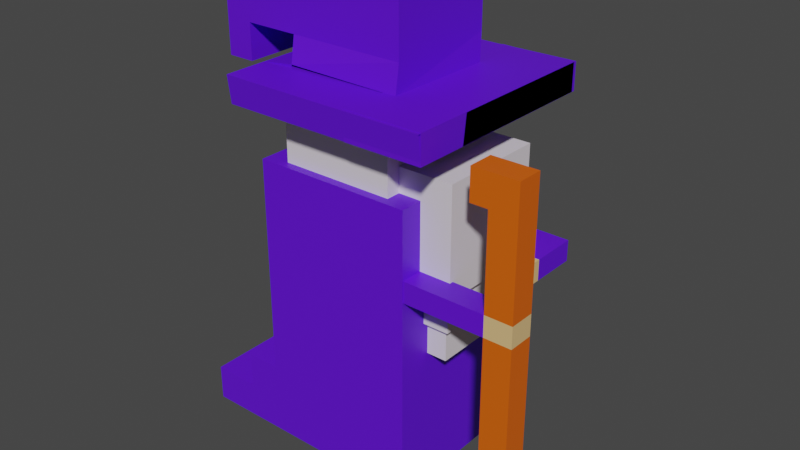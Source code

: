 # Source: Personaje.blend  (saved by Blender 3.6.11; exported with 4.5.12 LTS)
import bpy
from mathutils import Matrix  # noqa: F401  (used for matrix-valued properties, if any)

bpy.ops.wm.read_factory_settings(use_empty=True)
scene = bpy.context.scene
scene.name = 'Scene'

# ---- collections
col_collection = bpy.data.collections.new('Collection'); scene.collection.children.link(col_collection)

# ---- materials (node trees are filled in below, after node groups)
mat_material = bpy.data.materials.new('Material')
mat_material.alpha_threshold = 0.0
mat_material.use_transparent_shadow = False
mat_material.roughness = 0.5
mat_material.line_color = (0.0, 0.0, 0.0, 1.0)
mat_material_001 = bpy.data.materials.new('Material.001')
mat_material_001.use_transparent_shadow = False
mat_material_002 = bpy.data.materials.new('Material.002')
mat_material_002.use_transparent_shadow = False
mat_material_003 = bpy.data.materials.new('Material.003')
mat_material_003.use_transparent_shadow = False

# ---- material node trees
mat_material.use_nodes = True; mat_material.node_tree.nodes.clear()
_N = mat_material.node_tree.nodes; _L = mat_material.node_tree.links
n0 = _N.new('ShaderNodeOutputMaterial'); n0.name = 'Material Output'; n0.location = (300, 300)
n1 = _N.new('ShaderNodeBsdfPrincipled'); n1.name = 'Principled BSDF'; n1.location = (10, 300)
n1.distribution = 'GGX'
n1.subsurface_method = 'RANDOM_WALK_SKIN'
n1.inputs[0].default_value = (0.8, 0.7334, 0.783, 1.0)
n1.inputs[3].default_value = 1.45
n1.inputs[27].default_value = (0.0, 0.0, 0.0, 1.0)
n1.inputs[28].default_value = 1.0
_L.new(n1.outputs[0], n0.inputs[0])
n0.is_active_output = True
mat_material_001.use_nodes = True; mat_material_001.node_tree.nodes.clear()
_N = mat_material_001.node_tree.nodes; _L = mat_material_001.node_tree.links
n0 = _N.new('ShaderNodeBsdfPrincipled'); n0.name = 'Principled BSDF'; n0.location = (10, 300)
n0.distribution = 'GGX'
n0.subsurface_method = 'RANDOM_WALK_SKIN'
n0.inputs[0].default_value = (0.1165, 0.004254, 0.8, 1.0)
n0.inputs[3].default_value = 1.45
n0.inputs[27].default_value = (0.0, 0.0, 0.0, 1.0)
n0.inputs[28].default_value = 1.0
n1 = _N.new('ShaderNodeOutputMaterial'); n1.name = 'Material Output'; n1.location = (300, 300)
_L.new(n0.outputs[0], n1.inputs[0])
n1.is_active_output = True
mat_material_002.use_nodes = True; mat_material_002.node_tree.nodes.clear()
_N = mat_material_002.node_tree.nodes; _L = mat_material_002.node_tree.links
n0 = _N.new('ShaderNodeBsdfPrincipled'); n0.name = 'Principled BSDF'; n0.location = (10, 300)
n0.distribution = 'GGX'
n0.subsurface_method = 'RANDOM_WALK_SKIN'
n0.inputs[0].default_value = (0.8, 0.5252, 0.2303, 1.0)
n0.inputs[3].default_value = 1.45
n0.inputs[27].default_value = (0.0, 0.0, 0.0, 1.0)
n0.inputs[28].default_value = 1.0
n1 = _N.new('ShaderNodeOutputMaterial'); n1.name = 'Material Output'; n1.location = (300, 300)
_L.new(n0.outputs[0], n1.inputs[0])
n1.is_active_output = True
mat_material_003.use_nodes = True; mat_material_003.node_tree.nodes.clear()
_N = mat_material_003.node_tree.nodes; _L = mat_material_003.node_tree.links
n0 = _N.new('ShaderNodeBsdfPrincipled'); n0.name = 'Principled BSDF'; n0.location = (10, 300)
n0.distribution = 'GGX'
n0.subsurface_method = 'RANDOM_WALK_SKIN'
n0.inputs[0].default_value = (0.8, 0.1215, 0.0011, 1.0)
n0.inputs[3].default_value = 1.45
n0.inputs[27].default_value = (0.0, 0.0, 0.0, 1.0)
n0.inputs[28].default_value = 1.0
n1 = _N.new('ShaderNodeOutputMaterial'); n1.name = 'Material Output'; n1.location = (300, 300)
_L.new(n0.outputs[0], n1.inputs[0])
n1.is_active_output = True

# ---- world
world_world = bpy.data.worlds.new('World'); scene.world = world_world
world_world.use_nodes = True; world_world.node_tree.nodes.clear()
_N = world_world.node_tree.nodes; _L = world_world.node_tree.links
n0 = _N.new('ShaderNodeOutputWorld'); n0.name = 'World Output'; n0.location = (300, 300)
n1 = _N.new('ShaderNodeBackground'); n1.name = 'Background'; n1.location = (10, 300)
n1.inputs[0].default_value = (0.05088, 0.05088, 0.05088, 1.0)
_L.new(n1.outputs[0], n0.inputs[0])
n0.is_active_output = True
world_world.color = (0.05088, 0.05088, 0.05088)
world_world.use_sun_shadow = False
world_world.sun_shadow_jitter_overblur = 0.0

# ---- meshes
me_cube = bpy.data.meshes.new('Cube')
me_cube.from_pydata([(12.71, 113.6, 77.56), (17.99, 119.1, 9.599), (12.71, 88.3, 77.56), (17.99, 83.02, 9.599), (-13.81, 112.5, 77.56), (-19.09, 117.5, 9.599), (-13.81, 88.3, 77.56), (-19.09, 83.09, 9.599), (17.99, 83.02, 43.58), (17.99, 119.1, 43.58), (-19.09, 117.5, 43.58), (-19.09, 83.06, 43.58), (17.99, 83.02, 26.59), (17.99, 119.1, 26.59), (-19.09, 117.5, 26.59), (-19.09, 83.07, 26.59), (17.99, 83.02, 18.09), (17.99, 119.1, 18.09), (-19.09, 117.5, 18.09), (-19.09, 83.08, 18.09), (-38.22, 117.5, 18.09), (-38.22, 117.5, 9.599), (-38.22, 83.09, 9.599), (-38.22, 83.08, 18.09), (-27.17, 83.08, 18.09), (-27.17, 83.07, 26.59), (-27.17, 117.5, 26.59), (-27.17, 117.5, 18.09), (17.99, 83.02, 77.56), (-19.09, 83.02, 77.56), (17.99, 119.1, 77.56), (-19.09, 117.5, 77.56), (-13.81, 88.3, 90.52), (-13.81, 113.3, 91.11), (-13.81, 112.5, 83.14), (-13.81, 88.3, 83.14), (25.39, 113.6, 77.56), (25.39, 88.3, 77.56), (25.39, 88.3, 83.14), (25.39, 113.6, 83.14), (22.71, 90.99, 42.06), (15.39, 90.99, 42.06), (15.39, 110.9, 42.06), (22.71, 110.9, 42.06), (12.71, 88.3, 116.1), (-13.81, 88.3, 116.1), (12.71, 113.6, 116.1), (-13.81, 112.5, 116.1), (-13.81, 112.5, 103.6), (12.71, 113.6, 103.6), (12.71, 88.3, 103.6), (-13.81, 88.3, 103.6), (-26.18, 88.3, 116.1), (-26.18, 112.5, 116.1), (-26.18, 112.5, 103.6), (-26.18, 88.3, 103.6), (-32.45, 88.3, 116.1), (-32.45, 112.5, 116.1), (-32.45, 112.5, 103.6), (-32.45, 88.3, 103.6), (13.2, 112.7, 97.37), (-13.24, 86.77, 97.96), (-14.29, 113.3, 97.37), (12.71, 87.38, 97.37), (-26.18, 88.3, 95.48), (-26.18, 112.5, 95.48), (-32.45, 88.3, 95.48), (-32.45, 112.5, 95.48), (-15.28, 124.9, 91.11), (13.11, 124.9, 91.11), (13.62, 124.9, 97.37), (-15.81, 124.9, 97.37), (27.35, 113.6, 91.11), (27.35, 88.56, 91.11), (27.35, 113.6, 97.37), (27.35, 89.41, 97.37), (12.71, 125.1, 97.37), (12.71, 125.1, 91.11), (27.35, 125.6, 97.37), (27.35, 125.6, 91.11), (27.35, 76.67, 91.11), (27.35, 75.92, 97.37), (-19.98, 87.51, 91.11), (-19.98, 113.5, 91.11), (-19.98, 85.87, 97.37), (-19.98, 113.5, 97.37), (-13.81, 124.9, 91.11), (-13.81, 124.9, 97.37), (-19.98, 124.9, 91.11), (-19.98, 124.9, 97.37), (12.71, 88.3, 91.11), (12.71, 89.75, 89.67), (12.71, 112.2, 89.67), (12.71, 112.7, 91.11), (12.71, 112.2, 84.58), (12.71, 113.6, 83.14), (12.71, 89.75, 84.58), (12.71, 88.3, 83.14), (18.29, 89.75, 89.67), (18.29, 112.2, 89.67), (18.29, 112.2, 84.58), (18.29, 89.75, 84.58), (-13.93, 115.4, 77.58), (12.58, 116.6, 77.58), (-13.93, 115.4, 83.16), (12.59, 116.5, 83.16), (12.71, 113.5, 90.43), (-13.81, 112.4, 90.43), (12.59, 116.5, 90.45), (-13.93, 115.4, 90.45), (12.71, 84.99, 77.56), (-13.81, 84.99, 77.56), (-13.81, 84.99, 83.14), (12.71, 84.99, 83.14), (-13.81, 88.3, 91.44), (12.71, 88.3, 91.44), (-13.81, 84.99, 91.44), (12.71, 84.99, 91.44), (17.8, 112.1, 56.94), (17.8, 112.1, 61.76), (17.8, 118.8, 56.94), (17.8, 118.8, 61.76), (32.67, 112.1, 56.94), (32.67, 112.1, 61.76), (32.67, 118.8, 56.94), (32.67, 118.8, 61.76), (25.07, 118.8, 56.94), (25.07, 118.8, 61.76), (25.07, 112.1, 56.94), (25.07, 112.1, 61.76), (32.67, 108.0, 61.76), (32.67, 108.0, 56.94), (25.07, 108.0, 56.94), (25.07, 108.0, 61.76), (32.67, 103.7, 61.76), (32.67, 103.7, 56.94), (25.07, 103.7, 56.94), (25.07, 103.7, 61.76), (12.71, 113.6, 58.09), (14.09, 112.2, 56.71), (14.09, 89.68, 56.71), (12.71, 88.3, 58.09), (24.01, 112.2, 56.71), (25.39, 113.6, 58.09), (25.39, 88.3, 58.09), (24.01, 89.68, 56.71), (22.71, 110.9, 48.37), (24.01, 112.2, 49.68), (22.71, 90.99, 48.37), (24.01, 89.68, 49.68), (15.39, 90.99, 48.37), (14.09, 89.68, 49.68), (15.39, 110.9, 48.37), (14.09, 112.2, 49.68), (15.29, 83.23, 57.44), (37.01, 83.23, 57.44), (15.29, 83.23, 62.32), (37.01, 83.23, 62.32), (15.29, 89.17, 57.44), (37.01, 89.17, 57.44), (15.29, 89.17, 62.32), (37.01, 89.17, 62.32), (43.37, 83.23, 57.44), (43.37, 83.23, 62.32), (43.37, 89.17, 62.32), (43.37, 89.17, 57.44), (37.01, 83.23, 90.88), (37.01, 89.17, 90.88), (43.37, 83.23, 90.88), (43.37, 89.17, 90.88), (37.01, 89.17, 8.845), (37.01, 83.23, 8.845), (43.37, 89.17, 8.845), (43.37, 83.23, 8.845), (43.37, 89.17, 76.6), (43.37, 83.23, 76.6), (37.01, 83.23, 76.6), (37.01, 89.17, 76.6), (43.37, 89.17, 83.74), (37.01, 83.23, 83.74), (43.37, 83.23, 83.74), (37.01, 89.17, 83.74), (32.96, 83.23, 90.88), (32.96, 89.17, 90.88), (32.96, 83.23, 83.74), (32.96, 89.17, 83.74), (-20.0, 88.56, 91.11), (-20.0, 89.41, 97.37), (-20.0, 76.67, 91.11), (-20.0, 75.92, 97.37), (9.687, 76.56, 91.09), (9.687, 76.56, 97.45), (9.687, 88.42, 91.09), (9.687, 88.42, 97.45), (27.35, 76.56, 91.09), (27.35, 76.56, 97.45), (27.35, 88.42, 91.09), (27.35, 88.42, 97.45), (9.687, 124.8, 97.45), (9.687, 124.8, 91.09), (27.35, 124.8, 91.09), (27.35, 124.8, 97.45), (10.05, 125.0, 97.47), (10.05, 125.0, 91.22), (10.55, 112.7, 97.47), (10.05, 112.7, 91.22)], [], [(5, 1, 3, 7), (8, 28, 29, 11), (9, 30, 28, 8), (10, 31, 30, 9), (11, 29, 31, 10), (15, 11, 10, 14), (14, 10, 9, 13), (13, 9, 8, 12), (12, 8, 11, 15), (16, 12, 15, 19), (17, 13, 12, 16), (18, 14, 13, 17), (15, 14, 26, 25), (7, 19, 23, 22), (5, 18, 17, 1), (1, 17, 16, 3), (3, 16, 19, 7), (22, 23, 20, 21), (19, 18, 20, 23), (18, 5, 21, 20), (5, 7, 22, 21), (24, 25, 26, 27), (19, 15, 25, 24), (18, 19, 24, 27), (14, 18, 27, 26), (2, 6, 29, 28), (0, 2, 28, 30), (4, 0, 30, 31), (6, 4, 31, 29), (49, 48, 47, 46), (60, 76, 202, 204), (90, 93, 72, 73), (34, 35, 32, 33), (4, 6, 35, 34), (95, 97, 38, 39), (0, 4, 102, 103), (37, 36, 39, 38), (37, 2, 141, 144), (97, 2, 37, 38), (6, 2, 110, 111), (0, 36, 143, 138), (36, 37, 144, 143), (145, 140, 151, 149), (2, 0, 138, 141), (46, 47, 45, 44), (51, 50, 44, 45), (47, 48, 54, 53), (50, 49, 46, 44), (63, 60, 49, 50), (62, 61, 51, 48), (61, 63, 50, 51), (60, 62, 48, 49), (54, 55, 64, 65), (48, 51, 55, 54), (51, 45, 52, 55), (45, 47, 53, 52), (58, 59, 56, 57), (53, 54, 58, 57), (55, 52, 56, 59), (52, 53, 57, 56), (33, 62, 71, 68), (32, 61, 84, 82), (60, 93, 69, 70), (65, 64, 66, 67), (55, 59, 66, 64), (58, 54, 65, 67), (59, 58, 67, 66), (69, 68, 71, 70), (72, 93, 77, 79), (95, 34, 33, 93), (62, 60, 70, 71), (73, 72, 74, 75), (60, 63, 75, 74), (91, 96, 101, 98), (75, 81, 189, 187), (77, 76, 78, 79), (60, 74, 78, 76), (0, 95, 39, 36), (74, 72, 79, 78), (93, 33, 68, 69), (35, 97, 90, 32), (83, 82, 84, 85), (61, 62, 85, 84), (85, 62, 87, 89), (33, 32, 82, 83), (87, 86, 88, 89), (62, 33, 86, 87), (83, 85, 89, 88), (33, 83, 88, 86), (93, 90, 91, 92), (95, 93, 92, 94), (90, 97, 96, 91), (94, 96, 97, 95), (101, 100, 99, 98), (92, 91, 98, 99), (96, 94, 100, 101), (94, 92, 99, 100), (103, 102, 104, 105), (95, 0, 103, 105), (4, 34, 104, 102), (95, 105, 108, 106), (107, 106, 108, 109), (105, 104, 109, 108), (34, 95, 106, 107), (104, 34, 107, 109), (111, 110, 113, 112), (97, 35, 114, 115), (2, 97, 113, 110), (35, 6, 111, 112), (115, 114, 116, 117), (35, 112, 116, 114), (112, 113, 117, 116), (113, 97, 115, 117), (118, 119, 121, 120), (126, 127, 125, 124), (124, 125, 123, 122), (128, 129, 119, 118), (126, 124, 122, 128), (127, 121, 119, 129), (125, 127, 129, 123), (120, 126, 128, 118), (128, 122, 131, 132), (120, 121, 127, 126), (132, 131, 135, 136), (123, 129, 133, 130), (122, 123, 130, 131), (129, 128, 132, 133), (135, 134, 137, 136), (130, 133, 137, 134), (131, 130, 134, 135), (133, 132, 136, 137), (139, 140, 141, 138), (143, 144, 145, 142), (142, 139, 138, 143), (144, 141, 140, 145), (140, 139, 153, 151), (148, 150, 41, 40), (41, 42, 43, 40), (142, 145, 149, 147), (146, 152, 153, 147), (150, 148, 149, 151), (152, 150, 151, 153), (148, 146, 147, 149), (139, 142, 147, 153), (152, 146, 43, 42), (146, 148, 40, 43), (150, 152, 42, 41), (154, 155, 157, 156), (156, 157, 161, 160), (160, 161, 159, 158), (158, 159, 155, 154), (156, 160, 158, 154), (157, 155, 162, 163), (164, 163, 162, 165), (155, 159, 170, 171), (180, 178, 169, 168), (159, 161, 164, 165), (167, 166, 168, 169), (167, 181, 185, 183), (178, 181, 167, 169), (179, 180, 168, 166), (171, 170, 172, 173), (159, 165, 172, 170), (162, 155, 171, 173), (165, 162, 173, 172), (157, 163, 175, 176), (164, 161, 177, 174), (161, 157, 176, 177), (163, 164, 174, 175), (176, 175, 180, 179), (174, 177, 181, 178), (177, 176, 179, 181), (175, 174, 178, 180), (185, 184, 182, 183), (181, 179, 184, 185), (179, 166, 182, 184), (166, 167, 183, 182), (186, 187, 189, 188), (80, 73, 186, 188), (73, 75, 187, 186), (81, 80, 188, 189), (190, 191, 193, 192), (193, 197, 201, 198), (196, 197, 195, 194), (194, 195, 191, 190), (192, 196, 194, 190), (197, 193, 191, 195), (199, 198, 201, 200), (192, 193, 198, 199), (197, 196, 200, 201), (196, 192, 199, 200), (205, 204, 202, 203), (93, 60, 204, 205), (76, 77, 203, 202), (77, 93, 205, 203)])
me_cube.polygons.foreach_set('material_index', [0, 1, 1, 1, 1, 1, 1, 1, 1, 1, 1, 1, 1, 1, 1, 1, 1, 1, 1, 1, 0, 1, 1, 0, 1, 1, 1, 1, 1, 1, 1, 1, 0, 0, 0, 1, 0, 0, 0, 1, 0, 0, 0, 0, 1, 1, 1, 1, 1, 1, 1, 1, 1, 1, 1, 1, 1, 1, 1, 1, 0, 1, 0, 1, 1, 1, 1, 1, 1, 0, 1, 1, 1, 2, 1, 1, 1, 0, 1, 1, 0, 1, 1, 1, 1, 1, 0, 1, 1, 0, 0, 0, 0, 2, 1, 0, 2, 0, 0, 0, 0, 0, 0, 0, 0, 0, 0, 0, 0, 0, 0, 0, 0, 0, 1, 1, 0, 1, 1, 1, 1, 1, 1, 2, 1, 1, 0, 2, 2, 2, 0, 0, 0, 0, 0, 0, 0, 0, 0, 0, 0, 0, 0, 0, 0, 0, 0, 1, 1, 1, 1, 0, 2, 2, 3, 3, 2, 3, 3, 3, 3, 2, 3, 3, 3, 3, 3, 3, 3, 3, 3, 3, 3, 3, 3, 3, 3, 1, 0, 1, 1, 1, 1, 1, 1, 1, 1, 1, 1, 1, 1, 0, 0, 1, 1])
_uv = me_cube.uv_layers.new(name='UVMap')
_uv.uv.foreach_set('vector', [0.375, 0.25, 0.625, 0.25, 0.625, 0.5, 0.375, 0.5, 0.5, 0.5, 0.625, 0.5, 0.625, 0.75, 0.5, 0.75, 0.5, 0.75, 0.625, 0.75, 0.625, 1.0, 0.5, 1.0, 0.25, 0.5, 0.375, 0.5, 0.375, 0.75, 0.25, 0.75, 0.75, 0.5, 0.875, 0.5, 0.875, 0.75, 0.75, 0.75, 0.6875, 0.5, 0.75, 0.5, 0.75, 0.75, 0.6875, 0.75, 0.1875, 0.5, 0.25, 0.5, 0.25, 0.75, 0.1875, 0.75, 0.4375, 0.75, 0.5, 0.75, 0.5, 1.0, 0.4375, 1.0, 0.4375, 0.5, 0.5, 0.5, 0.5, 0.75, 0.4375, 0.75, 0.4062, 0.5, 0.4375, 0.5, 0.4375, 0.75, 0.4062, 0.75, 0.4062, 0.75, 0.4375, 0.75, 0.4375, 1.0, 0.4062, 1.0, 0.1562, 0.5, 0.1875, 0.5, 0.1875, 0.75, 0.1562, 0.75, 0.6875, 0.5, 0.6875, 0.75, 0.6875, 0.75, 0.6875, 0.5, 0.375, 0.75, 0.4062, 0.75, 0.4062, 0.75, 0.375, 0.75, 0.125, 0.5, 0.1562, 0.5, 0.1562, 0.75, 0.125, 0.75, 0.375, 0.75, 0.4062, 0.75, 0.4062, 1.0, 0.375, 1.0, 0.375, 0.5, 0.4062, 0.5, 0.4062, 0.75, 0.375, 0.75, 0.625, 0.5, 0.6562, 0.5, 0.6562, 0.75, 0.625, 0.75, 0.6562, 0.5, 0.6562, 0.75, 0.6562, 0.75, 0.6562, 0.5, 0.1562, 0.5, 0.125, 0.5, 0.125, 0.5, 0.1562, 0.5, 0.375, 0.25, 0.375, 0.5, 0.375, 0.5, 0.375, 0.25, 0.6562, 0.5, 0.6875, 0.5, 0.6875, 0.75, 0.6562, 0.75, 0.4062, 0.75, 0.4375, 0.75, 0.4375, 0.75, 0.4062, 0.75, 0.6562, 0.75, 0.6562, 0.5, 0.6562, 0.5, 0.6562, 0.75, 0.1875, 0.5, 0.1562, 0.5, 0.1562, 0.5, 0.1875, 0.5, 0.4106, 0.2131, 0.5894, 0.2122, 0.625, 0.25, 0.375, 0.25, 0.4106, 0.03695, 0.4106, 0.2131, 0.375, 0.25, 0.375, 0.0, 0.5894, 0.03786, 0.4106, 0.03695, 0.375, 0.0, 0.625, 0.0, 0.5894, 0.2122, 0.5894, 0.03786, 0.625, 0.0, 0.625, 0.25, 0.4106, 0.03695, 0.5894, 0.03786, 0.5894, 0.03786, 0.4106, 0.03695, 0.4106, 0.03695, 0.4106, 0.03695, 0.4106, 0.03695, 0.4106, 0.03695, 0.4106, 0.2131, 0.4106, 0.03695, 0.4106, 0.03695, 0.4106, 0.2131, 0.5894, 0.03786, 0.5894, 0.2122, 0.5894, 0.2122, 0.5894, 0.03786, 0.5894, 0.03786, 0.5894, 0.2122, 0.5894, 0.2122, 0.5894, 0.03786, 0.4106, 0.03737, 0.4106, 0.2131, 0.4106, 0.2131, 0.4106, 0.03695, 0.4106, 0.03695, 0.5894, 0.03786, 0.5894, 0.03786, 0.4106, 0.03695, 0.4106, 0.2131, 0.4106, 0.03695, 0.4106, 0.03695, 0.4106, 0.2131, 0.4106, 0.2131, 0.4106, 0.2131, 0.4106, 0.2131, 0.4106, 0.2131, 0.4106, 0.2131, 0.4106, 0.2131, 0.4106, 0.2131, 0.4106, 0.2131, 0.5894, 0.2122, 0.4106, 0.2131, 0.4106, 0.2131, 0.5894, 0.2122, 0.4106, 0.03695, 0.4106, 0.03695, 0.4106, 0.03695, 0.4106, 0.03695, 0.4106, 0.03695, 0.4106, 0.2131, 0.4106, 0.2131, 0.4106, 0.03695, 0.4106, 0.2035, 0.4106, 0.2035, 0.4106, 0.2035, 0.4106, 0.2035, 0.4106, 0.2131, 0.4106, 0.03695, 0.4106, 0.03695, 0.4106, 0.2131, 0.4106, 0.03695, 0.5894, 0.03786, 0.5894, 0.2122, 0.4106, 0.2131, 0.5894, 0.2122, 0.4106, 0.2131, 0.4106, 0.2131, 0.5894, 0.2122, 0.5894, 0.03786, 0.5894, 0.03786, 0.5894, 0.03786, 0.5894, 0.03786, 0.4106, 0.2131, 0.4106, 0.03695, 0.4106, 0.03695, 0.4106, 0.2131, 0.4106, 0.2131, 0.4106, 0.03695, 0.4106, 0.03695, 0.4106, 0.2131, 0.5894, 0.03786, 0.5894, 0.2122, 0.5894, 0.2122, 0.5894, 0.03786, 0.5894, 0.2122, 0.4106, 0.2131, 0.4106, 0.2131, 0.5894, 0.2122, 0.4106, 0.03695, 0.5894, 0.03786, 0.5894, 0.03786, 0.4106, 0.03695, 0.5894, 0.03786, 0.5894, 0.2122, 0.5894, 0.2122, 0.5894, 0.03786, 0.5894, 0.03786, 0.5894, 0.2122, 0.5894, 0.2122, 0.5894, 0.03786, 0.5894, 0.2122, 0.5894, 0.2122, 0.5894, 0.2122, 0.5894, 0.2122, 0.5894, 0.2122, 0.5894, 0.03786, 0.5894, 0.03786, 0.5894, 0.2122, 0.5894, 0.03786, 0.5894, 0.2122, 0.5894, 0.2122, 0.5894, 0.03786, 0.5894, 0.03786, 0.5894, 0.03786, 0.5894, 0.03786, 0.5894, 0.03786, 0.5894, 0.2122, 0.5894, 0.2122, 0.5894, 0.2122, 0.5894, 0.2122, 0.5894, 0.2122, 0.5894, 0.03786, 0.5894, 0.03786, 0.5894, 0.2122, 0.5894, 0.03786, 0.5894, 0.03786, 0.5894, 0.03786, 0.5894, 0.03786, 0.5894, 0.2122, 0.5894, 0.2122, 0.5894, 0.2122, 0.5894, 0.2122, 0.4106, 0.03695, 0.4106, 0.03695, 0.4106, 0.03695, 0.4106, 0.03695, 0.5894, 0.03786, 0.5894, 0.2122, 0.5894, 0.2122, 0.5894, 0.03786, 0.5894, 0.2122, 0.5894, 0.2122, 0.5894, 0.2122, 0.5894, 0.2122, 0.5894, 0.03786, 0.5894, 0.03786, 0.5894, 0.03786, 0.5894, 0.03786, 0.5894, 0.2122, 0.5894, 0.03786, 0.5894, 0.03786, 0.5894, 0.2122, 0.4106, 0.03695, 0.5894, 0.03786, 0.5894, 0.03786, 0.4106, 0.03695, 0.4106, 0.03695, 0.4106, 0.03695, 0.4106, 0.03695, 0.4106, 0.03695, 0.4106, 0.03695, 0.5894, 0.03786, 0.5894, 0.03786, 0.4106, 0.03695, 0.5894, 0.03786, 0.4106, 0.03695, 0.4106, 0.03695, 0.5894, 0.03786, 0.4106, 0.2131, 0.4106, 0.03695, 0.4106, 0.03695, 0.4106, 0.2131, 0.4106, 0.03695, 0.4106, 0.2131, 0.4106, 0.2131, 0.4106, 0.03695, 0.4106, 0.203, 0.4106, 0.203, 0.4106, 0.203, 0.4106, 0.203, 0.0, 0.0, 0.0, 0.0, 0.0, 0.0, 0.0, 0.0, 0.4106, 0.03695, 0.4106, 0.03695, 0.4106, 0.03695, 0.4106, 0.03695, 0.4106, 0.03695, 0.4106, 0.03695, 0.4106, 0.03695, 0.4106, 0.03695, 0.4106, 0.03695, 0.4106, 0.03695, 0.4106, 0.03695, 0.4106, 0.03695, 0.4106, 0.03695, 0.4106, 0.03695, 0.4106, 0.03695, 0.4106, 0.03695, 0.4106, 0.03695, 0.5894, 0.03786, 0.5894, 0.03786, 0.4106, 0.03695, 0.5894, 0.2122, 0.4106, 0.2131, 0.4106, 0.2131, 0.5894, 0.2122, 0.5894, 0.03786, 0.5894, 0.2122, 0.5894, 0.2122, 0.5894, 0.03786, 0.5894, 0.2122, 0.5894, 0.03786, 0.5894, 0.03786, 0.5894, 0.2122, 0.5894, 0.03786, 0.5894, 0.03786, 0.5894, 0.03786, 0.5894, 0.03786, 0.5894, 0.03786, 0.5894, 0.2122, 0.5894, 0.2122, 0.5894, 0.03786, 0.5894, 0.03786, 0.5894, 0.03786, 0.5894, 0.03786, 0.5894, 0.03786, 0.5894, 0.03786, 0.5894, 0.03786, 0.5894, 0.03786, 0.5894, 0.03786, 0.5894, 0.03786, 0.5894, 0.03786, 0.5894, 0.03786, 0.5894, 0.03786, 0.5894, 0.03786, 0.5894, 0.03786, 0.5894, 0.03786, 0.5894, 0.03786, 0.4106, 0.03695, 0.4106, 0.2131, 0.4106, 0.203, 0.4106, 0.047, 0.4106, 0.03695, 0.4106, 0.03695, 0.4106, 0.047, 0.4106, 0.047, 0.4106, 0.2131, 0.4106, 0.2131, 0.4106, 0.203, 0.4106, 0.203, 0.4106, 0.047, 0.4106, 0.203, 0.4106, 0.2131, 0.4106, 0.03737, 0.4106, 0.203, 0.4106, 0.047, 0.4106, 0.047, 0.4106, 0.203, 0.4106, 0.047, 0.4106, 0.203, 0.4106, 0.203, 0.4106, 0.047, 0.4106, 0.203, 0.4106, 0.047, 0.4106, 0.047, 0.4106, 0.203, 0.4106, 0.047, 0.4106, 0.047, 0.4106, 0.047, 0.4106, 0.047, 0.4106, 0.03695, 0.5894, 0.03786, 0.5894, 0.03786, 0.4106, 0.03695, 0.4106, 0.03695, 0.4106, 0.03695, 0.4106, 0.03695, 0.4106, 0.03695, 0.5894, 0.03786, 0.5894, 0.03786, 0.5894, 0.03786, 0.5894, 0.03786, 0.4106, 0.03695, 0.4106, 0.03695, 0.4106, 0.03695, 0.4106, 0.03695, 0.5894, 0.03786, 0.4106, 0.03695, 0.4106, 0.03695, 0.5894, 0.03786, 0.4106, 0.03695, 0.5894, 0.03786, 0.5894, 0.03786, 0.4106, 0.03695, 0.5894, 0.03786, 0.4106, 0.03695, 0.4106, 0.03695, 0.5894, 0.03786, 0.5894, 0.03786, 0.5894, 0.03786, 0.5894, 0.03786, 0.5894, 0.03786, 0.5894, 0.2122, 0.4106, 0.2131, 0.4106, 0.2131, 0.5894, 0.2122, 0.4106, 0.2131, 0.5894, 0.2122, 0.5894, 0.2122, 0.4106, 0.2131, 0.4106, 0.2131, 0.4106, 0.2131, 0.4106, 0.2131, 0.4106, 0.2131, 0.5894, 0.2122, 0.5894, 0.2122, 0.5894, 0.2122, 0.5894, 0.2122, 0.4106, 0.2131, 0.5894, 0.2122, 0.5894, 0.2122, 0.4106, 0.2131, 0.5894, 0.2122, 0.5894, 0.2122, 0.5894, 0.2122, 0.5894, 0.2122, 0.5894, 0.2122, 0.4106, 0.2131, 0.4106, 0.2131, 0.5894, 0.2122, 0.4106, 0.2131, 0.4106, 0.2131, 0.4106, 0.2131, 0.4106, 0.2131, 0.375, 0.0, 0.625, 0.0, 0.625, 0.25, 0.375, 0.25, 0.375, 0.3723, 0.625, 0.3723, 0.625, 0.5, 0.375, 0.5, 0.375, 0.5, 0.625, 0.5, 0.625, 0.75, 0.375, 0.75, 0.375, 0.8777, 0.625, 0.8777, 0.625, 1.0, 0.375, 1.0, 0.2473, 0.5, 0.375, 0.5, 0.375, 0.75, 0.2473, 0.75, 0.7527, 0.5, 0.875, 0.5, 0.875, 0.75, 0.7527, 0.75, 0.625, 0.5, 0.7527, 0.5, 0.7527, 0.75, 0.625, 0.75, 0.125, 0.5, 0.2473, 0.5, 0.2473, 0.75, 0.125, 0.75, 0.2473, 0.75, 0.375, 0.75, 0.375, 0.75, 0.2473, 0.75, 0.375, 0.25, 0.625, 0.25, 0.625, 0.3723, 0.375, 0.3723, 0.2473, 0.75, 0.375, 0.75, 0.375, 0.75, 0.2473, 0.75, 0.625, 0.75, 0.7527, 0.75, 0.7527, 0.75, 0.625, 0.75, 0.375, 0.75, 0.625, 0.75, 0.625, 0.75, 0.375, 0.75, 0.625, 0.8777, 0.375, 0.8777, 0.375, 0.8777, 0.625, 0.8777, 0.375, 0.75, 0.625, 0.75, 0.625, 0.8777, 0.375, 0.8777, 0.625, 0.75, 0.7527, 0.75, 0.7527, 0.75, 0.625, 0.75, 0.375, 0.75, 0.625, 0.75, 0.625, 0.75, 0.375, 0.75, 0.625, 0.8777, 0.375, 0.8777, 0.375, 0.8777, 0.625, 0.8777, 0.4106, 0.04655, 0.4106, 0.2035, 0.4106, 0.2131, 0.4106, 0.03695, 0.4106, 0.03695, 0.4106, 0.2131, 0.4106, 0.2035, 0.4106, 0.04655, 0.4106, 0.04655, 0.4106, 0.04655, 0.4106, 0.03695, 0.4106, 0.03695, 0.4106, 0.2131, 0.4106, 0.2131, 0.4106, 0.2035, 0.4106, 0.2035, 0.4106, 0.2035, 0.4106, 0.04655, 0.4106, 0.04655, 0.4106, 0.2035, 0.4106, 0.1944, 0.4106, 0.1944, 0.4106, 0.1944, 0.4106, 0.1944, 0.4106, 0.1944, 0.4106, 0.05565, 0.4106, 0.05565, 0.4106, 0.1944, 0.4106, 0.04655, 0.4106, 0.2035, 0.4106, 0.2035, 0.4106, 0.04655, 0.4106, 0.05565, 0.4106, 0.05565, 0.4106, 0.04655, 0.4106, 0.04655, 0.4106, 0.1944, 0.4106, 0.1944, 0.4106, 0.2035, 0.4106, 0.2035, 0.4106, 0.05565, 0.4106, 0.1944, 0.4106, 0.2035, 0.4106, 0.04655, 0.4106, 0.1944, 0.4106, 0.05565, 0.4106, 0.04655, 0.4106, 0.2035, 0.4106, 0.04655, 0.4106, 0.04655, 0.4106, 0.04655, 0.4106, 0.04655, 0.4106, 0.05565, 0.4106, 0.05565, 0.4106, 0.05565, 0.4106, 0.05565, 0.4106, 0.05565, 0.4106, 0.1944, 0.4106, 0.1944, 0.4106, 0.05565, 0.4106, 0.1944, 0.4106, 0.05565, 0.4106, 0.05565, 0.4106, 0.1944, 0.375, 0.0, 0.625, 0.0, 0.625, 0.25, 0.375, 0.25, 0.375, 0.25, 0.625, 0.25, 0.625, 0.5, 0.375, 0.5, 0.375, 0.5, 0.625, 0.5, 0.625, 0.75, 0.375, 0.75, 0.375, 0.75, 0.625, 0.75, 0.625, 1.0, 0.375, 1.0, 0.125, 0.5, 0.375, 0.5, 0.375, 0.75, 0.125, 0.75, 0.625, 0.25, 0.625, 0.0, 0.625, 0.0, 0.625, 0.25, 0.625, 0.5, 0.875, 0.5, 0.875, 0.75, 0.625, 0.75, 0.625, 1.0, 0.625, 0.75, 0.625, 0.75, 0.625, 1.0, 0.875, 0.5, 0.625, 0.5, 0.625, 0.5, 0.875, 0.5, 0.625, 0.75, 0.625, 0.5, 0.625, 0.5, 0.625, 0.75, 0.625, 0.5, 0.625, 0.25, 0.625, 0.25, 0.625, 0.5, 0.625, 0.5, 0.625, 0.5, 0.625, 0.5, 0.625, 0.5, 0.625, 0.5, 0.625, 0.5, 0.625, 0.5, 0.625, 0.5, 0.625, 0.25, 0.625, 0.25, 0.625, 0.25, 0.625, 0.25, 0.625, 1.0, 0.625, 0.75, 0.625, 0.75, 0.625, 1.0, 0.625, 0.75, 0.625, 0.75, 0.625, 0.75, 0.625, 0.75, 0.625, 0.0, 0.625, 0.0, 0.625, 0.0, 0.625, 0.0, 0.625, 0.75, 0.875, 0.75, 0.875, 0.75, 0.625, 0.75, 0.625, 0.25, 0.625, 0.25, 0.625, 0.25, 0.625, 0.25, 0.625, 0.5, 0.625, 0.5, 0.625, 0.5, 0.625, 0.5, 0.625, 0.5, 0.625, 0.25, 0.625, 0.25, 0.625, 0.5, 0.875, 0.5, 0.625, 0.5, 0.625, 0.5, 0.875, 0.5, 0.625, 0.25, 0.625, 0.25, 0.625, 0.25, 0.625, 0.25, 0.625, 0.5, 0.625, 0.5, 0.625, 0.5, 0.625, 0.5, 0.625, 0.5, 0.625, 0.25, 0.625, 0.25, 0.625, 0.5, 0.875, 0.5, 0.625, 0.5, 0.625, 0.5, 0.875, 0.5, 0.625, 0.5, 0.625, 0.25, 0.625, 0.25, 0.625, 0.5, 0.625, 0.5, 0.625, 0.25, 0.625, 0.25, 0.625, 0.5, 0.625, 0.25, 0.625, 0.25, 0.625, 0.25, 0.625, 0.25, 0.625, 0.25, 0.625, 0.5, 0.625, 0.5, 0.625, 0.25, 0.4106, 0.2131, 0.4106, 0.2131, 0.4106, 0.2131, 0.4106, 0.2131, 0.0, 0.0, 0.0, 0.0, 0.0, 0.0, 0.0, 0.0, 0.4106, 0.2131, 0.4106, 0.2131, 0.4106, 0.2131, 0.4106, 0.2131, 0.0, 0.0, 0.0, 0.0, 0.0, 0.0, 0.0, 0.0, 0.375, 0.0, 0.625, 0.0, 0.625, 0.25, 0.375, 0.25, 0.875, 0.5, 0.625, 0.5, 0.625, 0.5, 0.875, 0.5, 0.375, 0.5, 0.625, 0.5, 0.625, 0.75, 0.375, 0.75, 0.375, 0.75, 0.625, 0.75, 0.625, 1.0, 0.375, 1.0, 0.125, 0.5, 0.375, 0.5, 0.375, 0.75, 0.125, 0.75, 0.625, 0.5, 0.875, 0.5, 0.875, 0.75, 0.625, 0.75, 0.375, 0.25, 0.625, 0.25, 0.625, 0.5, 0.375, 0.5, 0.375, 0.25, 0.625, 0.25, 0.625, 0.25, 0.375, 0.25, 0.625, 0.5, 0.375, 0.5, 0.375, 0.5, 0.625, 0.5, 0.375, 0.5, 0.125, 0.5, 0.125, 0.5, 0.375, 0.5, 0.4106, 0.03695, 0.4106, 0.03695, 0.4106, 0.03695, 0.4106, 0.03695, 0.4106, 0.03695, 0.4106, 0.03695, 0.4106, 0.03695, 0.4106, 0.03695, 0.4106, 0.03695, 0.4106, 0.03695, 0.4106, 0.03695, 0.4106, 0.03695, 0.4106, 0.03695, 0.4106, 0.03695, 0.4106, 0.03695, 0.4106, 0.03695])
me_cube.materials.append(mat_material)
me_cube.materials.append(mat_material_001)
me_cube.materials.append(mat_material_002)
me_cube.materials.append(mat_material_003)
me_cube.use_mirror_vertex_groups = False
me_cube.update()

# ---- objects
ob_cube = bpy.data.objects.new('Cube', me_cube)

# ---- transforms, parenting, visibility, modifiers, constraints
ob_cube.location = (0.0, 0.0, 2.372)
ob_cube.lock_rotations_4d = False
ob_cube.empty_display_type = 'ARROWS'
ob_cube.lineart.crease_threshold = 0.0

# ---- collection membership
col_collection.objects.link(ob_cube)

# ---- scene / render settings (as saved in the file)
scene.frame_start = 1; scene.frame_end = 250; scene.frame_set(1)
scene.render.engine = 'BLENDER_EEVEE_NEXT'
scene.cycles.sampling_pattern = 'TABULATED_SOBOL'
scene.view_settings.view_transform = 'Filmic'
bpy.context.view_layer.update()

# ---- added for rendering (the .blend has no active camera and no usable light): camera, sun
cam_auto = bpy.data.cameras.new('AutoCamera')
cam_auto.lens = 50.0
cam_auto.sensor_width = 36.0
cam_auto.clip_end = 2332.92
ob_auto_camera = bpy.data.objects.new('AutoCamera', cam_auto)
scene.collection.objects.link(ob_auto_camera)
ob_auto_camera.location = (135.506, -58.7312, 171.208)
ob_auto_camera.rotation_euler = (1.09748, -7.21219e-08, 0.694738)
scene.camera = ob_auto_camera
light_auto_sun = bpy.data.lights.new('AutoSun', 'SUN')
light_auto_sun.energy = 3.0
light_auto_sun.angle = 0.0523599
ob_auto_sun = bpy.data.objects.new('AutoSun', light_auto_sun)
scene.collection.objects.link(ob_auto_sun)
ob_auto_sun.rotation_euler = (0.872665, 0.174533, 0.523599)
bpy.context.view_layer.update()
